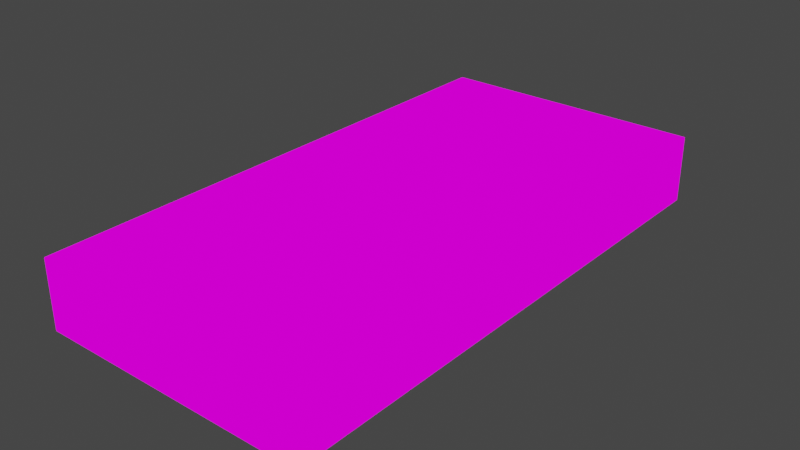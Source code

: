 # Source: flat.blend  (saved by Blender 2.93.20; exported with 4.5.12 LTS)
import bpy
from mathutils import Matrix  # noqa: F401  (used for matrix-valued properties, if any)

bpy.ops.wm.read_factory_settings(use_empty=True)
scene = bpy.context.scene
scene.name = 'Scene'

# ---- collections
col_collection = bpy.data.collections.new('Collection'); scene.collection.children.link(col_collection)

# ---- images (referenced by path relative to the original .blend; pixels are not part of the script)
import os
ASSET_DIR = os.environ.get("B2B_ASSET_DIR", "")  # directory of the original .blend (textures are referenced by path, not embedded)
HERE = os.path.dirname(os.path.abspath(__file__))  # packed textures are extracted next to this script under _unpacked/

def load_image(name, relpath, width, height, colorspace="sRGB"):
    """Load a texture the original file referenced (path relative to the .blend, or extracted next to this script)."""
    p = next((c for c in (os.path.join(HERE, relpath), os.path.join(ASSET_DIR, relpath)) if relpath and os.path.exists(c)), "")
    if p:
        img = bpy.data.images.load(p, check_existing=True)
        img.name = name
    else:  # same state as the original file: an image datablock whose file is absent (Cycles renders it pink)
        img = bpy.data.images.new(name, width, height)
        img.source = "FILE"
        img.filepath = "//" + (relpath or name)
    img.colorspace_settings.name = colorspace
    return img
img_platform_texture_png = load_image('platform_texture.png', 'platform_texture.png', 1024, 1024, 'sRGB')

# ---- materials (node trees are filled in below, after node groups)
mat_material = bpy.data.materials.new('Material')
mat_material.alpha_threshold = 0.0
mat_material.use_transparent_shadow = False
mat_material.line_color = (0.0, 0.0, 0.0, 1.0)

# ---- material node trees
mat_material.use_nodes = True; mat_material.node_tree.nodes.clear()
_N = mat_material.node_tree.nodes; _L = mat_material.node_tree.links
n0 = _N.new('ShaderNodeOutputMaterial'); n0.name = 'Material Output'; n0.location = (566, 299)
n1 = _N.new('ShaderNodeTexImage'); n1.name = 'Image Texture'; n1.location = (108, 240)
n1.image = img_platform_texture_png
_L.new(n1.outputs[0], n0.inputs[0])
n0.is_active_output = True

# ---- world
world_world = bpy.data.worlds.new('World'); scene.world = world_world
world_world.use_nodes = True; world_world.node_tree.nodes.clear()
_N = world_world.node_tree.nodes; _L = world_world.node_tree.links
n0 = _N.new('ShaderNodeOutputWorld'); n0.name = 'World Output'; n0.location = (300, 300)
n1 = _N.new('ShaderNodeBackground'); n1.name = 'Background'; n1.location = (10, 300)
n1.inputs[0].default_value = (0.05088, 0.05088, 0.05088, 1.0)
_L.new(n1.outputs[0], n0.inputs[0])
n0.is_active_output = True
world_world.color = (0.05088, 0.05088, 0.05088)
world_world.use_sun_shadow = False
world_world.sun_shadow_jitter_overblur = 0.0

# ---- meshes
me_cube = bpy.data.meshes.new('Cube')
me_cube.from_pydata([(4.0, 8.0, 1.0), (4.0, 8.0, -1.0), (4.0, -8.0, 1.0), (4.0, -8.0, -1.0), (-4.0, 8.0, 1.0), (-4.0, 8.0, -1.0), (-4.0, -8.0, 1.0), (-4.0, -8.0, -1.0)], [], [(0, 4, 6, 2), (3, 2, 6, 7), (7, 6, 4, 5), (5, 1, 3, 7), (1, 0, 2, 3), (5, 4, 0, 1)])
_uv = me_cube.uv_layers.new(name='UVMap')
_uv.uv.foreach_set('vector', [0.0006071, 0.00455, 0.9906, 0.003731, 0.9828, 0.4996, 0.0009704, 0.5008, 0.5013, 0.6242, 0.9916, 0.6242, 0.9916, 0.8782, 0.5013, 0.8782, 0.0002137, 0.1269, 0.4906, 0.1238, 0.4906, 0.6275, -0.00386, 0.6235, -0.001287, 0.1245, 0.9942, 0.1245, 0.9942, 0.6231, -0.001287, 0.6231, 0.004288, 0.1285, 0.4946, 0.1275, 0.4906, 0.6272, 0.004288, 0.6252, 0.01244, 0.25, 0.4987, 0.25, 0.4987, 0.5, 0.01244, 0.5])
me_cube.materials.append(mat_material)
me_cube.use_remesh_preserve_volume = False
me_cube.use_remesh_preserve_attributes = False
me_cube.use_mirror_vertex_groups = False
me_cube.update()

# ---- objects
ob_cube = bpy.data.objects.new('Cube', me_cube)

# ---- transforms, parenting, visibility, modifiers, constraints
ob_cube.location = (0.0, 0.0, 0.0)
ob_cube.lock_rotations_4d = False
ob_cube.empty_display_type = 'ARROWS'
ob_cube.lineart.crease_threshold = 0.0

# ---- collection membership
col_collection.objects.link(ob_cube)

# ---- scene / render settings (as saved in the file)
scene.frame_start = 1; scene.frame_end = 250; scene.frame_set(1)
scene.render.engine = 'BLENDER_EEVEE_NEXT'
scene.cycles.use_denoising = False
scene.cycles.samples = 128
scene.cycles.sampling_pattern = 'TABULATED_SOBOL'
scene.cycles.use_adaptive_sampling = False
scene.cycles.use_light_tree = False
scene.view_settings.view_transform = 'Filmic'
bpy.context.view_layer.update()

# ---- added for rendering (the .blend has no active camera and no usable light): camera, sun
cam_auto = bpy.data.cameras.new('AutoCamera')
cam_auto.lens = 50.0
cam_auto.sensor_width = 36.0
cam_auto.clip_end = 1000.0
ob_auto_camera = bpy.data.objects.new('AutoCamera', cam_auto)
scene.collection.objects.link(ob_auto_camera)
ob_auto_camera.location = (16.654, -19.9849, 13.3232)
ob_auto_camera.rotation_euler = (1.09748, -7.21219e-08, 0.694738)
scene.camera = ob_auto_camera
light_auto_sun = bpy.data.lights.new('AutoSun', 'SUN')
light_auto_sun.energy = 3.0
light_auto_sun.angle = 0.0523599
ob_auto_sun = bpy.data.objects.new('AutoSun', light_auto_sun)
scene.collection.objects.link(ob_auto_sun)
ob_auto_sun.rotation_euler = (0.872665, 0.174533, 0.523599)
bpy.context.view_layer.update()
